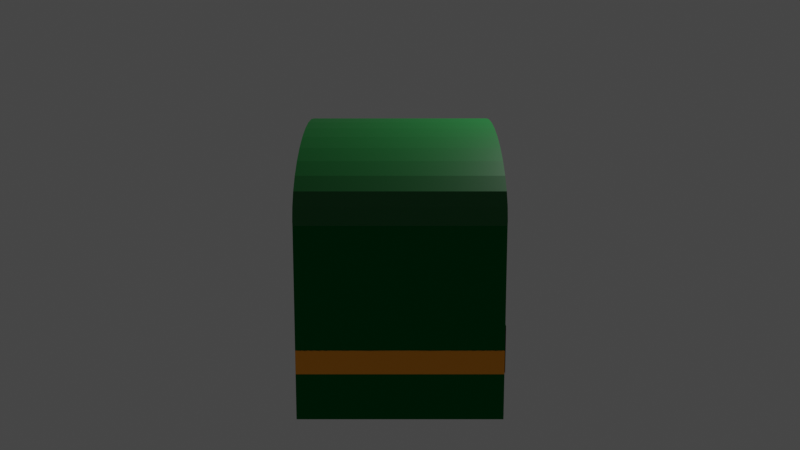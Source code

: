 # Source: Prullenbak.blend  (saved by Blender 2.80.75; exported with 4.5.12 LTS)
import bpy
from mathutils import Matrix  # noqa: F401  (used for matrix-valued properties, if any)

bpy.ops.wm.read_factory_settings(use_empty=True)
scene = bpy.context.scene
scene.name = 'Scene'

# ---- collections
col_collection = bpy.data.collections.new('Collection'); scene.collection.children.link(col_collection)

# ---- materials (node trees are filled in below, after node groups)
mat_material = bpy.data.materials.new('Material')
mat_material.alpha_threshold = 0.0
mat_material.use_transparent_shadow = False
mat_material.diffuse_color = (0.000607, 0.1413, 0.02122, 1.0)
mat_material.line_color = (0.0, 0.0, 0.0, 1.0)
mat_material_001 = bpy.data.materials.new('Material.001')
mat_material_001.use_transparent_shadow = False
mat_material_003 = bpy.data.materials.new('Material.003')
mat_material_003.use_transparent_shadow = False
mat_material_004 = bpy.data.materials.new('Material.004')
mat_material_004.use_transparent_shadow = False
mat_material_005 = bpy.data.materials.new('Material.005')
mat_material_005.use_transparent_shadow = False
mat_material_006 = bpy.data.materials.new('Material.006')
mat_material_006.use_transparent_shadow = False
mat_material_008 = bpy.data.materials.new('Material.008')
mat_material_008.use_transparent_shadow = False
mat_material_009 = bpy.data.materials.new('Material.009')
mat_material_009.use_transparent_shadow = False
mat_material_007 = bpy.data.materials.new('Material.007')
mat_material_007.use_transparent_shadow = False
mat_material_010 = bpy.data.materials.new('Material.010')
mat_material_010.use_transparent_shadow = False
mat_material_002 = bpy.data.materials.new('Material.002')
mat_material_002.use_transparent_shadow = False

# ---- material node trees
mat_material_001.use_nodes = True; mat_material_001.node_tree.nodes.clear()
_N = mat_material_001.node_tree.nodes; _L = mat_material_001.node_tree.links
n0 = _N.new('ShaderNodeOutputMaterial'); n0.name = 'Material Output'; n0.location = (300, 300)
n1 = _N.new('ShaderNodeBsdfPrincipled'); n1.name = 'Principled BSDF'; n1.location = (10, 300)
n1.distribution = 'GGX'
n1.subsurface_method = 'BURLEY'
n1.inputs[0].default_value = (0.000607, 0.1413, 0.02122, 1.0)
n1.inputs[3].default_value = 1.45
n1.inputs[27].default_value = (0.0, 0.0, 0.0, 1.0)
n1.inputs[28].default_value = 1.0
_L.new(n1.outputs[0], n0.inputs[0])
n0.is_active_output = True
mat_material_003.use_nodes = True; mat_material_003.node_tree.nodes.clear()
_N = mat_material_003.node_tree.nodes; _L = mat_material_003.node_tree.links
n0 = _N.new('ShaderNodeOutputMaterial'); n0.name = 'Material Output'; n0.location = (300, 300)
n1 = _N.new('ShaderNodeBsdfPrincipled'); n1.name = 'Principled BSDF'; n1.location = (10, 300)
n1.distribution = 'GGX'
n1.subsurface_method = 'BURLEY'
n1.inputs[0].default_value = (1.0, 0.3763, 0.0, 1.0)
n1.inputs[3].default_value = 1.45
n1.inputs[27].default_value = (0.0, 0.0, 0.0, 1.0)
n1.inputs[28].default_value = 1.0
_L.new(n1.outputs[0], n0.inputs[0])
n0.is_active_output = True
mat_material_004.use_nodes = True; mat_material_004.node_tree.nodes.clear()
_N = mat_material_004.node_tree.nodes; _L = mat_material_004.node_tree.links
n0 = _N.new('ShaderNodeOutputMaterial'); n0.name = 'Material Output'; n0.location = (300, 300)
n1 = _N.new('ShaderNodeBsdfPrincipled'); n1.name = 'Principled BSDF'; n1.location = (10, 300)
n1.distribution = 'GGX'
n1.subsurface_method = 'BURLEY'
n1.inputs[0].default_value = (1.0, 0.3763, 0.0, 1.0)
n1.inputs[3].default_value = 1.45
n1.inputs[27].default_value = (0.0, 0.0, 0.0, 1.0)
n1.inputs[28].default_value = 1.0
_L.new(n1.outputs[0], n0.inputs[0])
n0.is_active_output = True
mat_material_005.use_nodes = True; mat_material_005.node_tree.nodes.clear()
_N = mat_material_005.node_tree.nodes; _L = mat_material_005.node_tree.links
n0 = _N.new('ShaderNodeOutputMaterial'); n0.name = 'Material Output'; n0.location = (300, 300)
n1 = _N.new('ShaderNodeBsdfPrincipled'); n1.name = 'Principled BSDF'; n1.location = (10, 300)
n1.distribution = 'GGX'
n1.subsurface_method = 'BURLEY'
n1.inputs[0].default_value = (1.0, 0.3763, 0.0, 1.0)
n1.inputs[3].default_value = 1.45
n1.inputs[27].default_value = (0.0, 0.0, 0.0, 1.0)
n1.inputs[28].default_value = 1.0
_L.new(n1.outputs[0], n0.inputs[0])
n0.is_active_output = True
mat_material_006.use_nodes = True; mat_material_006.node_tree.nodes.clear()
_N = mat_material_006.node_tree.nodes; _L = mat_material_006.node_tree.links
n0 = _N.new('ShaderNodeOutputMaterial'); n0.name = 'Material Output'; n0.location = (300, 300)
n1 = _N.new('ShaderNodeBsdfPrincipled'); n1.name = 'Principled BSDF'; n1.location = (10, 300)
n1.distribution = 'GGX'
n1.subsurface_method = 'BURLEY'
n1.inputs[0].default_value = (1.0, 0.3763, 0.0, 1.0)
n1.inputs[3].default_value = 1.45
n1.inputs[27].default_value = (0.0, 0.0, 0.0, 1.0)
n1.inputs[28].default_value = 1.0
_L.new(n1.outputs[0], n0.inputs[0])
n0.is_active_output = True
mat_material_008.use_nodes = True; mat_material_008.node_tree.nodes.clear()
_N = mat_material_008.node_tree.nodes; _L = mat_material_008.node_tree.links
n0 = _N.new('ShaderNodeOutputMaterial'); n0.name = 'Material Output'; n0.location = (300, 300)
n1 = _N.new('ShaderNodeBsdfPrincipled'); n1.name = 'Principled BSDF'; n1.location = (10, 300)
n1.distribution = 'GGX'
n1.subsurface_method = 'BURLEY'
n1.inputs[0].default_value = (0.2159, 0.2159, 0.2159, 1.0)
n1.inputs[3].default_value = 1.45
n1.inputs[27].default_value = (0.0, 0.0, 0.0, 1.0)
n1.inputs[28].default_value = 1.0
_L.new(n1.outputs[0], n0.inputs[0])
n0.is_active_output = True
mat_material_009.use_nodes = True; mat_material_009.node_tree.nodes.clear()
_N = mat_material_009.node_tree.nodes; _L = mat_material_009.node_tree.links
n0 = _N.new('ShaderNodeOutputMaterial'); n0.name = 'Material Output'; n0.location = (300, 300)
n1 = _N.new('ShaderNodeBsdfPrincipled'); n1.name = 'Principled BSDF'; n1.location = (10, 300)
n1.distribution = 'GGX'
n1.subsurface_method = 'BURLEY'
n1.inputs[0].default_value = (0.2159, 0.2159, 0.2159, 1.0)
n1.inputs[3].default_value = 1.45
n1.inputs[27].default_value = (0.0, 0.0, 0.0, 1.0)
n1.inputs[28].default_value = 1.0
_L.new(n1.outputs[0], n0.inputs[0])
n0.is_active_output = True
mat_material_007.use_nodes = True; mat_material_007.node_tree.nodes.clear()
_N = mat_material_007.node_tree.nodes; _L = mat_material_007.node_tree.links
n0 = _N.new('ShaderNodeOutputMaterial'); n0.name = 'Material Output'; n0.location = (300, 300)
n1 = _N.new('ShaderNodeBsdfPrincipled'); n1.name = 'Principled BSDF'; n1.location = (10, 300)
n1.distribution = 'GGX'
n1.subsurface_method = 'BURLEY'
n1.inputs[0].default_value = (0.2159, 0.2159, 0.2159, 1.0)
n1.inputs[3].default_value = 1.45
n1.inputs[27].default_value = (0.0, 0.0, 0.0, 1.0)
n1.inputs[28].default_value = 1.0
_L.new(n1.outputs[0], n0.inputs[0])
n0.is_active_output = True
mat_material_010.use_nodes = True; mat_material_010.node_tree.nodes.clear()
_N = mat_material_010.node_tree.nodes; _L = mat_material_010.node_tree.links
n0 = _N.new('ShaderNodeOutputMaterial'); n0.name = 'Material Output'; n0.location = (300, 300)
n1 = _N.new('ShaderNodeBsdfPrincipled'); n1.name = 'Principled BSDF'; n1.location = (10, 300)
n1.distribution = 'GGX'
n1.subsurface_method = 'BURLEY'
n1.inputs[0].default_value = (1.0, 1.0, 1.0, 1.0)
n1.inputs[3].default_value = 1.45
n1.inputs[27].default_value = (0.0, 0.0, 0.0, 1.0)
n1.inputs[28].default_value = 1.0
_L.new(n1.outputs[0], n0.inputs[0])
n0.is_active_output = True
mat_material_002.use_nodes = True; mat_material_002.node_tree.nodes.clear()
_N = mat_material_002.node_tree.nodes; _L = mat_material_002.node_tree.links
n0 = _N.new('ShaderNodeOutputMaterial'); n0.name = 'Material Output'; n0.location = (300, 300)
n1 = _N.new('ShaderNodeBsdfPrincipled'); n1.name = 'Principled BSDF'; n1.location = (10, 300)
n1.distribution = 'GGX'
n1.subsurface_method = 'BURLEY'
n1.inputs[0].default_value = (0.2159, 0.2159, 0.2159, 1.0)
n1.inputs[3].default_value = 1.45
n1.inputs[27].default_value = (0.0, 0.0, 0.0, 1.0)
n1.inputs[28].default_value = 1.0
_L.new(n1.outputs[0], n0.inputs[0])
n0.is_active_output = True

# ---- world
world_world = bpy.data.worlds.new('World'); scene.world = world_world
world_world.use_nodes = True; world_world.node_tree.nodes.clear()
_N = world_world.node_tree.nodes; _L = world_world.node_tree.links
n0 = _N.new('ShaderNodeOutputWorld'); n0.name = 'World Output'; n0.location = (300, 300)
n1 = _N.new('ShaderNodeBackground'); n1.name = 'Background'; n1.location = (10, 300)
n1.inputs[0].default_value = (0.05088, 0.05088, 0.05088, 1.0)
_L.new(n1.outputs[0], n0.inputs[0])
n0.is_active_output = True
world_world.color = (0.05088, 0.05088, 0.05088)
world_world.use_sun_shadow = False
world_world.sun_shadow_jitter_overblur = 0.0

# ---- cameras
cam_camera = bpy.data.cameras.new('Camera')
cam_camera.clip_end = 100.0
cam_camera.ortho_scale = 7.314

# ---- lights
light_light = bpy.data.lights.new('Light', 'POINT')
light_light.transmission_factor = 0.0
light_light.energy = 1000.0
light_light.shadow_soft_size = 0.1
light_light.shadow_maximum_resolution = 0.006
light_light.use_absolute_resolution = True

# ---- meshes
me_cube = bpy.data.meshes.new('Cube')
me_cube.from_pydata([(1.0, 1.0, 1.0), (1.0, 1.0, -1.0), (1.0, -1.0, 1.0), (1.0, -1.0, -1.0), (-1.0, 1.0, 1.0), (-1.0, 1.0, -1.0), (-1.0, -1.0, 1.0), (-1.0, -1.0, -1.0)], [], [(0, 4, 6, 2), (3, 2, 6, 7), (7, 6, 4, 5), (5, 1, 3, 7), (1, 0, 2, 3), (5, 4, 0, 1)])
_uv = me_cube.uv_layers.new(name='UVMap')
_uv.uv.foreach_set('vector', [0.375, 0.0, 0.625, 0.0, 0.625, 0.25, 0.375, 0.25, 0.375, 0.25, 0.625, 0.25, 0.625, 0.5, 0.375, 0.5, 0.375, 0.5, 0.625, 0.5, 0.625, 0.75, 0.375, 0.75, 0.375, 0.75, 0.625, 0.75, 0.625, 1.0, 0.375, 1.0, 0.125, 0.5, 0.375, 0.5, 0.375, 0.75, 0.125, 0.75, 0.625, 0.5, 0.875, 0.5, 0.875, 0.75, 0.625, 0.75])
me_cube.materials.append(mat_material)
me_cube.use_remesh_preserve_volume = False
me_cube.use_remesh_preserve_attributes = False
me_cube.use_mirror_vertex_groups = False
me_cube.update()
me_cylinder = bpy.data.meshes.new('Cylinder')
me_cylinder.from_pydata([(0.0, 1.0, -1.0), (0.0, 1.0, 1.0), (0.1951, 0.9808, -1.0), (0.1951, 0.9808, 1.0), (0.3827, 0.9239, -1.0), (0.3827, 0.9239, 1.0), (0.5556, 0.8315, -1.0), (0.5556, 0.8315, 1.0), (0.7071, 0.7071, -1.0), (0.7071, 0.7071, 1.0), (0.8315, 0.5556, -1.0), (0.8315, 0.5556, 1.0), (0.9239, 0.3827, -1.0), (0.9239, 0.3827, 1.0), (0.9808, 0.1951, -1.0), (0.9808, 0.1951, 1.0), (1.0, 7.55e-08, -1.0), (1.0, 7.55e-08, 1.0), (0.9808, -0.1951, -1.0), (0.9808, -0.1951, 1.0), (0.9239, -0.3827, -1.0), (0.9239, -0.3827, 1.0), (0.8315, -0.5556, -1.0), (0.8315, -0.5556, 1.0), (0.7071, -0.7071, -1.0), (0.7071, -0.7071, 1.0), (0.5556, -0.8315, -1.0), (0.5556, -0.8315, 1.0), (0.3827, -0.9239, -1.0), (0.3827, -0.9239, 1.0), (0.1951, -0.9808, -1.0), (0.1951, -0.9808, 1.0), (-3.258e-07, -1.0, -1.0), (-3.258e-07, -1.0, 1.0), (-0.1951, -0.9808, -1.0), (-0.1951, -0.9808, 1.0), (-0.3827, -0.9239, -1.0), (-0.3827, -0.9239, 1.0), (-0.5556, -0.8315, -1.0), (-0.5556, -0.8315, 1.0), (-0.7071, -0.7071, -1.0), (-0.7071, -0.7071, 1.0), (-0.8315, -0.5556, -1.0), (-0.8315, -0.5556, 1.0), (-0.9239, -0.3827, -1.0), (-0.9239, -0.3827, 1.0), (-0.9808, -0.1951, -1.0), (-0.9808, -0.1951, 1.0), (-1.0, 9.656e-07, -1.0), (-1.0, 9.656e-07, 1.0), (-0.9808, 0.1951, -1.0), (-0.9808, 0.1951, 1.0), (-0.9239, 0.3827, -1.0), (-0.9239, 0.3827, 1.0), (-0.8315, 0.5556, -1.0), (-0.8315, 0.5556, 1.0), (-0.7071, 0.7071, -1.0), (-0.7071, 0.7071, 1.0), (-0.5556, 0.8315, -1.0), (-0.5556, 0.8315, 1.0), (-0.3827, 0.9239, -1.0), (-0.3827, 0.9239, 1.0), (-0.1951, 0.9808, -1.0), (-0.1951, 0.9808, 1.0)], [], [(0, 1, 3, 2), (2, 3, 5, 4), (4, 5, 7, 6), (6, 7, 9, 8), (8, 9, 11, 10), (10, 11, 13, 12), (12, 13, 15, 14), (14, 15, 17, 16), (16, 17, 19, 18), (18, 19, 21, 20), (20, 21, 23, 22), (22, 23, 25, 24), (24, 25, 27, 26), (26, 27, 29, 28), (28, 29, 31, 30), (30, 31, 33, 32), (32, 33, 35, 34), (34, 35, 37, 36), (36, 37, 39, 38), (38, 39, 41, 40), (40, 41, 43, 42), (42, 43, 45, 44), (44, 45, 47, 46), (46, 47, 49, 48), (48, 49, 51, 50), (50, 51, 53, 52), (52, 53, 55, 54), (54, 55, 57, 56), (56, 57, 59, 58), (58, 59, 61, 60), (3, 1, 63, 61, 59, 57, 55, 53, 51, 49, 47, 45, 43, 41, 39, 37, 35, 33, 31, 29, 27, 25, 23, 21, 19, 17, 15, 13, 11, 9, 7, 5), (60, 61, 63, 62), (62, 63, 1, 0), (0, 2, 4, 6, 8, 10, 12, 14, 16, 18, 20, 22, 24, 26, 28, 30, 32, 34, 36, 38, 40, 42, 44, 46, 48, 50, 52, 54, 56, 58, 60, 62)])
_uv = me_cylinder.uv_layers.new(name='UVMap')
_uv.uv.foreach_set('vector', [1.0, 0.5, 1.0, 1.0, 0.9688, 1.0, 0.9688, 0.5, 0.9688, 0.5, 0.9688, 1.0, 0.9375, 1.0, 0.9375, 0.5, 0.9375, 0.5, 0.9375, 1.0, 0.9062, 1.0, 0.9062, 0.5, 0.9062, 0.5, 0.9062, 1.0, 0.875, 1.0, 0.875, 0.5, 0.875, 0.5, 0.875, 1.0, 0.8438, 1.0, 0.8438, 0.5, 0.8438, 0.5, 0.8438, 1.0, 0.8125, 1.0, 0.8125, 0.5, 0.8125, 0.5, 0.8125, 1.0, 0.7812, 1.0, 0.7812, 0.5, 0.7812, 0.5, 0.7812, 1.0, 0.75, 1.0, 0.75, 0.5, 0.75, 0.5, 0.75, 1.0, 0.7188, 1.0, 0.7188, 0.5, 0.7188, 0.5, 0.7188, 1.0, 0.6875, 1.0, 0.6875, 0.5, 0.6875, 0.5, 0.6875, 1.0, 0.6562, 1.0, 0.6562, 0.5, 0.6562, 0.5, 0.6562, 1.0, 0.625, 1.0, 0.625, 0.5, 0.625, 0.5, 0.625, 1.0, 0.5938, 1.0, 0.5938, 0.5, 0.5938, 0.5, 0.5938, 1.0, 0.5625, 1.0, 0.5625, 0.5, 0.5625, 0.5, 0.5625, 1.0, 0.5312, 1.0, 0.5312, 0.5, 0.5312, 0.5, 0.5312, 1.0, 0.5, 1.0, 0.5, 0.5, 0.5, 0.5, 0.5, 1.0, 0.4688, 1.0, 0.4688, 0.5, 0.4688, 0.5, 0.4688, 1.0, 0.4375, 1.0, 0.4375, 0.5, 0.4375, 0.5, 0.4375, 1.0, 0.4062, 1.0, 0.4062, 0.5, 0.4062, 0.5, 0.4062, 1.0, 0.375, 1.0, 0.375, 0.5, 0.375, 0.5, 0.375, 1.0, 0.3438, 1.0, 0.3438, 0.5, 0.3438, 0.5, 0.3438, 1.0, 0.3125, 1.0, 0.3125, 0.5, 0.3125, 0.5, 0.3125, 1.0, 0.2812, 1.0, 0.2812, 0.5, 0.2812, 0.5, 0.2812, 1.0, 0.25, 1.0, 0.25, 0.5, 0.25, 0.5, 0.25, 1.0, 0.2188, 1.0, 0.2188, 0.5, 0.2188, 0.5, 0.2188, 1.0, 0.1875, 1.0, 0.1875, 0.5, 0.1875, 0.5, 0.1875, 1.0, 0.1562, 1.0, 0.1562, 0.5, 0.1562, 0.5, 0.1562, 1.0, 0.125, 1.0, 0.125, 0.5, 0.125, 0.5, 0.125, 1.0, 0.09375, 1.0, 0.09375, 0.5, 0.09375, 0.5, 0.09375, 1.0, 0.0625, 1.0, 0.0625, 0.5, 0.2968, 0.4854, 0.25, 0.49, 0.2032, 0.4854, 0.1582, 0.4717, 0.1167, 0.4496, 0.08029, 0.4197, 0.05045, 0.3833, 0.02827, 0.3418, 0.01461, 0.2968, 0.01, 0.25, 0.01461, 0.2032, 0.02827, 0.1582, 0.05045, 0.1167, 0.08029, 0.08029, 0.1167, 0.05045, 0.1582, 0.02827, 0.2032, 0.01461, 0.25, 0.01, 0.2968, 0.01461, 0.3418, 0.02827, 0.3833, 0.05045, 0.4197, 0.08029, 0.4496, 0.1167, 0.4717, 0.1582, 0.4854, 0.2032, 0.49, 0.25, 0.4854, 0.2968, 0.4717, 0.3418, 0.4496, 0.3833, 0.4197, 0.4197, 0.3833, 0.4496, 0.3418, 0.4717, 0.0625, 0.5, 0.0625, 1.0, 0.03125, 1.0, 0.03125, 0.5, 0.03125, 0.5, 0.03125, 1.0, 0.0, 1.0, 0.0, 0.5, 0.75, 0.49, 0.7968, 0.4854, 0.8418, 0.4717, 0.8833, 0.4496, 0.9197, 0.4197, 0.9496, 0.3833, 0.9717, 0.3418, 0.9854, 0.2968, 0.99, 0.25, 0.9854, 0.2032, 0.9717, 0.1582, 0.9496, 0.1167, 0.9197, 0.08029, 0.8833, 0.05045, 0.8418, 0.02827, 0.7968, 0.01461, 0.75, 0.01, 0.7032, 0.01461, 0.6582, 0.02827, 0.6167, 0.05045, 0.5803, 0.08029, 0.5504, 0.1167, 0.5283, 0.1582, 0.5146, 0.2032, 0.51, 0.25, 0.5146, 0.2968, 0.5283, 0.3418, 0.5504, 0.3833, 0.5803, 0.4197, 0.6167, 0.4496, 0.6582, 0.4717, 0.7032, 0.4854])
me_cylinder.materials.append(mat_material_001)
me_cylinder.use_remesh_preserve_volume = False
me_cylinder.use_remesh_preserve_attributes = False
me_cylinder.use_mirror_vertex_groups = False
me_cylinder.update()
me_plane_001 = bpy.data.meshes.new('Plane.001')
me_plane_001.from_pydata([(-1.0, -1.0, 0.0), (1.0, -1.0, 0.0), (-1.0, 1.0, 0.0), (1.0, 1.0, 0.0)], [], [(0, 1, 3, 2)])
_uv = me_plane_001.uv_layers.new(name='UVMap')
_uv.uv.foreach_set('vector', [0.0, 0.0, 1.0, 0.0, 1.0, 1.0, 0.0, 1.0])
me_plane_001.materials.append(mat_material_003)
me_plane_001.use_remesh_preserve_volume = False
me_plane_001.use_remesh_preserve_attributes = False
me_plane_001.use_mirror_vertex_groups = False
me_plane_001.update()
me_plane_002 = bpy.data.meshes.new('Plane.002')
me_plane_002.from_pydata([(-1.0, -1.0, 0.0), (1.0, -1.0, 0.0), (-1.0, 1.0, 0.0), (1.0, 1.0, 0.0)], [], [(0, 1, 3, 2)])
_uv = me_plane_002.uv_layers.new(name='UVMap')
_uv.uv.foreach_set('vector', [0.0, 0.0, 1.0, 0.0, 1.0, 1.0, 0.0, 1.0])
me_plane_002.materials.append(mat_material_004)
me_plane_002.use_remesh_preserve_volume = False
me_plane_002.use_remesh_preserve_attributes = False
me_plane_002.use_mirror_vertex_groups = False
me_plane_002.update()
me_plane_003 = bpy.data.meshes.new('Plane.003')
me_plane_003.from_pydata([(-1.0, -1.0, 0.0), (1.0, -1.0, 0.0), (-1.0, 1.0, 0.0), (1.0, 1.0, 0.0)], [], [(0, 1, 3, 2)])
_uv = me_plane_003.uv_layers.new(name='UVMap')
_uv.uv.foreach_set('vector', [0.0, 0.0, 1.0, 0.0, 1.0, 1.0, 0.0, 1.0])
me_plane_003.materials.append(mat_material_005)
me_plane_003.use_remesh_preserve_volume = False
me_plane_003.use_remesh_preserve_attributes = False
me_plane_003.use_mirror_vertex_groups = False
me_plane_003.update()
me_plane_004 = bpy.data.meshes.new('Plane.004')
me_plane_004.from_pydata([(-1.0, -1.0, 0.0), (1.0, -1.0, 0.0), (-1.0, 1.0, 0.0), (1.0, 1.0, 0.0)], [], [(0, 1, 3, 2)])
_uv = me_plane_004.uv_layers.new(name='UVMap')
_uv.uv.foreach_set('vector', [0.0, 0.0, 1.0, 0.0, 1.0, 1.0, 0.0, 1.0])
me_plane_004.materials.append(mat_material_006)
me_plane_004.use_remesh_preserve_volume = False
me_plane_004.use_remesh_preserve_attributes = False
me_plane_004.use_mirror_vertex_groups = False
me_plane_004.update()
me_cylinder_001 = bpy.data.meshes.new('Cylinder.001')
me_cylinder_001.from_pydata([(0.0, 1.0, -1.0), (0.0, 1.0, 1.0), (0.1951, 0.9808, -1.0), (0.1951, 0.9808, 1.0), (0.3827, 0.9239, -1.0), (0.3827, 0.9239, 1.0), (0.5556, 0.8315, -1.0), (0.5556, 0.8315, 1.0), (0.7071, 0.7071, -1.0), (0.7071, 0.7071, 1.0), (0.8315, 0.5556, -1.0), (0.8315, 0.5556, 1.0), (0.9239, 0.3827, -1.0), (0.9239, 0.3827, 1.0), (0.9808, 0.1951, -1.0), (0.9808, 0.1951, 1.0), (1.0, 7.55e-08, -1.0), (1.0, 7.55e-08, 1.0), (0.9808, -0.1951, -1.0), (0.9808, -0.1951, 1.0), (0.9239, -0.3827, -1.0), (0.9239, -0.3827, 1.0), (0.8315, -0.5556, -1.0), (0.8315, -0.5556, 1.0), (0.7071, -0.7071, -1.0), (0.7071, -0.7071, 1.0), (0.5556, -0.8315, -1.0), (0.5556, -0.8315, 1.0), (0.3827, -0.9239, -1.0), (0.3827, -0.9239, 1.0), (0.1951, -0.9808, -1.0), (0.1951, -0.9808, 1.0), (-3.258e-07, -1.0, -1.0), (-3.258e-07, -1.0, 1.0), (-0.1951, -0.9808, -1.0), (-0.1951, -0.9808, 1.0), (-0.3827, -0.9239, -1.0), (-0.3827, -0.9239, 1.0), (-0.5556, -0.8315, -1.0), (-0.5556, -0.8315, 1.0), (-0.7071, -0.7071, -1.0), (-0.7071, -0.7071, 1.0), (-0.8315, -0.5556, -1.0), (-0.8315, -0.5556, 1.0), (-0.9239, -0.3827, -1.0), (-0.9239, -0.3827, 1.0), (-0.9808, -0.1951, -1.0), (-0.9808, -0.1951, 1.0), (-1.0, 9.656e-07, -1.0), (-1.0, 9.656e-07, 1.0), (-0.9808, 0.1951, -1.0), (-0.9808, 0.1951, 1.0), (-0.9239, 0.3827, -1.0), (-0.9239, 0.3827, 1.0), (-0.8315, 0.5556, -1.0), (-0.8315, 0.5556, 1.0), (-0.7071, 0.7071, -1.0), (-0.7071, 0.7071, 1.0), (-0.5556, 0.8315, -1.0), (-0.5556, 0.8315, 1.0), (-0.3827, 0.9239, -1.0), (-0.3827, 0.9239, 1.0), (-0.1951, 0.9808, -1.0), (-0.1951, 0.9808, 1.0)], [], [(0, 1, 3, 2), (2, 3, 5, 4), (4, 5, 7, 6), (6, 7, 9, 8), (8, 9, 11, 10), (10, 11, 13, 12), (12, 13, 15, 14), (14, 15, 17, 16), (16, 17, 19, 18), (18, 19, 21, 20), (20, 21, 23, 22), (22, 23, 25, 24), (24, 25, 27, 26), (26, 27, 29, 28), (28, 29, 31, 30), (30, 31, 33, 32), (32, 33, 35, 34), (34, 35, 37, 36), (36, 37, 39, 38), (38, 39, 41, 40), (40, 41, 43, 42), (42, 43, 45, 44), (44, 45, 47, 46), (46, 47, 49, 48), (48, 49, 51, 50), (50, 51, 53, 52), (52, 53, 55, 54), (54, 55, 57, 56), (56, 57, 59, 58), (58, 59, 61, 60), (3, 1, 63, 61, 59, 57, 55, 53, 51, 49, 47, 45, 43, 41, 39, 37, 35, 33, 31, 29, 27, 25, 23, 21, 19, 17, 15, 13, 11, 9, 7, 5), (60, 61, 63, 62), (62, 63, 1, 0), (0, 2, 4, 6, 8, 10, 12, 14, 16, 18, 20, 22, 24, 26, 28, 30, 32, 34, 36, 38, 40, 42, 44, 46, 48, 50, 52, 54, 56, 58, 60, 62)])
_uv = me_cylinder_001.uv_layers.new(name='UVMap')
_uv.uv.foreach_set('vector', [1.0, 0.5, 1.0, 1.0, 0.9688, 1.0, 0.9688, 0.5, 0.9688, 0.5, 0.9688, 1.0, 0.9375, 1.0, 0.9375, 0.5, 0.9375, 0.5, 0.9375, 1.0, 0.9062, 1.0, 0.9062, 0.5, 0.9062, 0.5, 0.9062, 1.0, 0.875, 1.0, 0.875, 0.5, 0.875, 0.5, 0.875, 1.0, 0.8438, 1.0, 0.8438, 0.5, 0.8438, 0.5, 0.8438, 1.0, 0.8125, 1.0, 0.8125, 0.5, 0.8125, 0.5, 0.8125, 1.0, 0.7812, 1.0, 0.7812, 0.5, 0.7812, 0.5, 0.7812, 1.0, 0.75, 1.0, 0.75, 0.5, 0.75, 0.5, 0.75, 1.0, 0.7188, 1.0, 0.7188, 0.5, 0.7188, 0.5, 0.7188, 1.0, 0.6875, 1.0, 0.6875, 0.5, 0.6875, 0.5, 0.6875, 1.0, 0.6562, 1.0, 0.6562, 0.5, 0.6562, 0.5, 0.6562, 1.0, 0.625, 1.0, 0.625, 0.5, 0.625, 0.5, 0.625, 1.0, 0.5938, 1.0, 0.5938, 0.5, 0.5938, 0.5, 0.5938, 1.0, 0.5625, 1.0, 0.5625, 0.5, 0.5625, 0.5, 0.5625, 1.0, 0.5312, 1.0, 0.5312, 0.5, 0.5312, 0.5, 0.5312, 1.0, 0.5, 1.0, 0.5, 0.5, 0.5, 0.5, 0.5, 1.0, 0.4688, 1.0, 0.4688, 0.5, 0.4688, 0.5, 0.4688, 1.0, 0.4375, 1.0, 0.4375, 0.5, 0.4375, 0.5, 0.4375, 1.0, 0.4062, 1.0, 0.4062, 0.5, 0.4062, 0.5, 0.4062, 1.0, 0.375, 1.0, 0.375, 0.5, 0.375, 0.5, 0.375, 1.0, 0.3438, 1.0, 0.3438, 0.5, 0.3438, 0.5, 0.3438, 1.0, 0.3125, 1.0, 0.3125, 0.5, 0.3125, 0.5, 0.3125, 1.0, 0.2812, 1.0, 0.2812, 0.5, 0.2812, 0.5, 0.2812, 1.0, 0.25, 1.0, 0.25, 0.5, 0.25, 0.5, 0.25, 1.0, 0.2188, 1.0, 0.2188, 0.5, 0.2188, 0.5, 0.2188, 1.0, 0.1875, 1.0, 0.1875, 0.5, 0.1875, 0.5, 0.1875, 1.0, 0.1562, 1.0, 0.1562, 0.5, 0.1562, 0.5, 0.1562, 1.0, 0.125, 1.0, 0.125, 0.5, 0.125, 0.5, 0.125, 1.0, 0.09375, 1.0, 0.09375, 0.5, 0.09375, 0.5, 0.09375, 1.0, 0.0625, 1.0, 0.0625, 0.5, 0.2968, 0.4854, 0.25, 0.49, 0.2032, 0.4854, 0.1582, 0.4717, 0.1167, 0.4496, 0.08029, 0.4197, 0.05045, 0.3833, 0.02827, 0.3418, 0.01461, 0.2968, 0.01, 0.25, 0.01461, 0.2032, 0.02827, 0.1582, 0.05045, 0.1167, 0.08029, 0.08029, 0.1167, 0.05045, 0.1582, 0.02827, 0.2032, 0.01461, 0.25, 0.01, 0.2968, 0.01461, 0.3418, 0.02827, 0.3833, 0.05045, 0.4197, 0.08029, 0.4496, 0.1167, 0.4717, 0.1582, 0.4854, 0.2032, 0.49, 0.25, 0.4854, 0.2968, 0.4717, 0.3418, 0.4496, 0.3833, 0.4197, 0.4197, 0.3833, 0.4496, 0.3418, 0.4717, 0.0625, 0.5, 0.0625, 1.0, 0.03125, 1.0, 0.03125, 0.5, 0.03125, 0.5, 0.03125, 1.0, 0.0, 1.0, 0.0, 0.5, 0.75, 0.49, 0.7968, 0.4854, 0.8418, 0.4717, 0.8833, 0.4496, 0.9197, 0.4197, 0.9496, 0.3833, 0.9717, 0.3418, 0.9854, 0.2968, 0.99, 0.25, 0.9854, 0.2032, 0.9717, 0.1582, 0.9496, 0.1167, 0.9197, 0.08029, 0.8833, 0.05045, 0.8418, 0.02827, 0.7968, 0.01461, 0.75, 0.01, 0.7032, 0.01461, 0.6582, 0.02827, 0.6167, 0.05045, 0.5803, 0.08029, 0.5504, 0.1167, 0.5283, 0.1582, 0.5146, 0.2032, 0.51, 0.25, 0.5146, 0.2968, 0.5283, 0.3418, 0.5504, 0.3833, 0.5803, 0.4197, 0.6167, 0.4496, 0.6582, 0.4717, 0.7032, 0.4854])
me_cylinder_001.materials.append(mat_material_008)
me_cylinder_001.use_remesh_preserve_volume = False
me_cylinder_001.use_remesh_preserve_attributes = False
me_cylinder_001.use_mirror_vertex_groups = False
me_cylinder_001.update()
me_cylinder_002 = bpy.data.meshes.new('Cylinder.002')
me_cylinder_002.from_pydata([(0.0, 1.0, -1.0), (0.0, 1.0, 1.0), (0.1951, 0.9808, -1.0), (0.1951, 0.9808, 1.0), (0.3827, 0.9239, -1.0), (0.3827, 0.9239, 1.0), (0.5556, 0.8315, -1.0), (0.5556, 0.8315, 1.0), (0.7071, 0.7071, -1.0), (0.7071, 0.7071, 1.0), (0.8315, 0.5556, -1.0), (0.8315, 0.5556, 1.0), (0.9239, 0.3827, -1.0), (0.9239, 0.3827, 1.0), (0.9808, 0.1951, -1.0), (0.9808, 0.1951, 1.0), (1.0, 7.55e-08, -1.0), (1.0, 7.55e-08, 1.0), (0.9808, -0.1951, -1.0), (0.9808, -0.1951, 1.0), (0.9239, -0.3827, -1.0), (0.9239, -0.3827, 1.0), (0.8315, -0.5556, -1.0), (0.8315, -0.5556, 1.0), (0.7071, -0.7071, -1.0), (0.7071, -0.7071, 1.0), (0.5556, -0.8315, -1.0), (0.5556, -0.8315, 1.0), (0.3827, -0.9239, -1.0), (0.3827, -0.9239, 1.0), (0.1951, -0.9808, -1.0), (0.1951, -0.9808, 1.0), (-3.258e-07, -1.0, -1.0), (-3.258e-07, -1.0, 1.0), (-0.1951, -0.9808, -1.0), (-0.1951, -0.9808, 1.0), (-0.3827, -0.9239, -1.0), (-0.3827, -0.9239, 1.0), (-0.5556, -0.8315, -1.0), (-0.5556, -0.8315, 1.0), (-0.7071, -0.7071, -1.0), (-0.7071, -0.7071, 1.0), (-0.8315, -0.5556, -1.0), (-0.8315, -0.5556, 1.0), (-0.9239, -0.3827, -1.0), (-0.9239, -0.3827, 1.0), (-0.9808, -0.1951, -1.0), (-0.9808, -0.1951, 1.0), (-1.0, 9.656e-07, -1.0), (-1.0, 9.656e-07, 1.0), (-0.9808, 0.1951, -1.0), (-0.9808, 0.1951, 1.0), (-0.9239, 0.3827, -1.0), (-0.9239, 0.3827, 1.0), (-0.8315, 0.5556, -1.0), (-0.8315, 0.5556, 1.0), (-0.7071, 0.7071, -1.0), (-0.7071, 0.7071, 1.0), (-0.5556, 0.8315, -1.0), (-0.5556, 0.8315, 1.0), (-0.3827, 0.9239, -1.0), (-0.3827, 0.9239, 1.0), (-0.1951, 0.9808, -1.0), (-0.1951, 0.9808, 1.0)], [], [(0, 1, 3, 2), (2, 3, 5, 4), (4, 5, 7, 6), (6, 7, 9, 8), (8, 9, 11, 10), (10, 11, 13, 12), (12, 13, 15, 14), (14, 15, 17, 16), (16, 17, 19, 18), (18, 19, 21, 20), (20, 21, 23, 22), (22, 23, 25, 24), (24, 25, 27, 26), (26, 27, 29, 28), (28, 29, 31, 30), (30, 31, 33, 32), (32, 33, 35, 34), (34, 35, 37, 36), (36, 37, 39, 38), (38, 39, 41, 40), (40, 41, 43, 42), (42, 43, 45, 44), (44, 45, 47, 46), (46, 47, 49, 48), (48, 49, 51, 50), (50, 51, 53, 52), (52, 53, 55, 54), (54, 55, 57, 56), (56, 57, 59, 58), (58, 59, 61, 60), (3, 1, 63, 61, 59, 57, 55, 53, 51, 49, 47, 45, 43, 41, 39, 37, 35, 33, 31, 29, 27, 25, 23, 21, 19, 17, 15, 13, 11, 9, 7, 5), (60, 61, 63, 62), (62, 63, 1, 0), (0, 2, 4, 6, 8, 10, 12, 14, 16, 18, 20, 22, 24, 26, 28, 30, 32, 34, 36, 38, 40, 42, 44, 46, 48, 50, 52, 54, 56, 58, 60, 62)])
_uv = me_cylinder_002.uv_layers.new(name='UVMap')
_uv.uv.foreach_set('vector', [1.0, 0.5, 1.0, 1.0, 0.9688, 1.0, 0.9688, 0.5, 0.9688, 0.5, 0.9688, 1.0, 0.9375, 1.0, 0.9375, 0.5, 0.9375, 0.5, 0.9375, 1.0, 0.9062, 1.0, 0.9062, 0.5, 0.9062, 0.5, 0.9062, 1.0, 0.875, 1.0, 0.875, 0.5, 0.875, 0.5, 0.875, 1.0, 0.8438, 1.0, 0.8438, 0.5, 0.8438, 0.5, 0.8438, 1.0, 0.8125, 1.0, 0.8125, 0.5, 0.8125, 0.5, 0.8125, 1.0, 0.7812, 1.0, 0.7812, 0.5, 0.7812, 0.5, 0.7812, 1.0, 0.75, 1.0, 0.75, 0.5, 0.75, 0.5, 0.75, 1.0, 0.7188, 1.0, 0.7188, 0.5, 0.7188, 0.5, 0.7188, 1.0, 0.6875, 1.0, 0.6875, 0.5, 0.6875, 0.5, 0.6875, 1.0, 0.6562, 1.0, 0.6562, 0.5, 0.6562, 0.5, 0.6562, 1.0, 0.625, 1.0, 0.625, 0.5, 0.625, 0.5, 0.625, 1.0, 0.5938, 1.0, 0.5938, 0.5, 0.5938, 0.5, 0.5938, 1.0, 0.5625, 1.0, 0.5625, 0.5, 0.5625, 0.5, 0.5625, 1.0, 0.5312, 1.0, 0.5312, 0.5, 0.5312, 0.5, 0.5312, 1.0, 0.5, 1.0, 0.5, 0.5, 0.5, 0.5, 0.5, 1.0, 0.4688, 1.0, 0.4688, 0.5, 0.4688, 0.5, 0.4688, 1.0, 0.4375, 1.0, 0.4375, 0.5, 0.4375, 0.5, 0.4375, 1.0, 0.4062, 1.0, 0.4062, 0.5, 0.4062, 0.5, 0.4062, 1.0, 0.375, 1.0, 0.375, 0.5, 0.375, 0.5, 0.375, 1.0, 0.3438, 1.0, 0.3438, 0.5, 0.3438, 0.5, 0.3438, 1.0, 0.3125, 1.0, 0.3125, 0.5, 0.3125, 0.5, 0.3125, 1.0, 0.2812, 1.0, 0.2812, 0.5, 0.2812, 0.5, 0.2812, 1.0, 0.25, 1.0, 0.25, 0.5, 0.25, 0.5, 0.25, 1.0, 0.2188, 1.0, 0.2188, 0.5, 0.2188, 0.5, 0.2188, 1.0, 0.1875, 1.0, 0.1875, 0.5, 0.1875, 0.5, 0.1875, 1.0, 0.1562, 1.0, 0.1562, 0.5, 0.1562, 0.5, 0.1562, 1.0, 0.125, 1.0, 0.125, 0.5, 0.125, 0.5, 0.125, 1.0, 0.09375, 1.0, 0.09375, 0.5, 0.09375, 0.5, 0.09375, 1.0, 0.0625, 1.0, 0.0625, 0.5, 0.2968, 0.4854, 0.25, 0.49, 0.2032, 0.4854, 0.1582, 0.4717, 0.1167, 0.4496, 0.08029, 0.4197, 0.05045, 0.3833, 0.02827, 0.3418, 0.01461, 0.2968, 0.01, 0.25, 0.01461, 0.2032, 0.02827, 0.1582, 0.05045, 0.1167, 0.08029, 0.08029, 0.1167, 0.05045, 0.1582, 0.02827, 0.2032, 0.01461, 0.25, 0.01, 0.2968, 0.01461, 0.3418, 0.02827, 0.3833, 0.05045, 0.4197, 0.08029, 0.4496, 0.1167, 0.4717, 0.1582, 0.4854, 0.2032, 0.49, 0.25, 0.4854, 0.2968, 0.4717, 0.3418, 0.4496, 0.3833, 0.4197, 0.4197, 0.3833, 0.4496, 0.3418, 0.4717, 0.0625, 0.5, 0.0625, 1.0, 0.03125, 1.0, 0.03125, 0.5, 0.03125, 0.5, 0.03125, 1.0, 0.0, 1.0, 0.0, 0.5, 0.75, 0.49, 0.7968, 0.4854, 0.8418, 0.4717, 0.8833, 0.4496, 0.9197, 0.4197, 0.9496, 0.3833, 0.9717, 0.3418, 0.9854, 0.2968, 0.99, 0.25, 0.9854, 0.2032, 0.9717, 0.1582, 0.9496, 0.1167, 0.9197, 0.08029, 0.8833, 0.05045, 0.8418, 0.02827, 0.7968, 0.01461, 0.75, 0.01, 0.7032, 0.01461, 0.6582, 0.02827, 0.6167, 0.05045, 0.5803, 0.08029, 0.5504, 0.1167, 0.5283, 0.1582, 0.5146, 0.2032, 0.51, 0.25, 0.5146, 0.2968, 0.5283, 0.3418, 0.5504, 0.3833, 0.5803, 0.4197, 0.6167, 0.4496, 0.6582, 0.4717, 0.7032, 0.4854])
me_cylinder_002.materials.append(mat_material_009)
me_cylinder_002.use_remesh_preserve_volume = False
me_cylinder_002.use_remesh_preserve_attributes = False
me_cylinder_002.use_mirror_vertex_groups = False
me_cylinder_002.update()
me_cylinder_003 = bpy.data.meshes.new('Cylinder.003')
me_cylinder_003.from_pydata([(0.0, 1.0, -1.0), (0.0, 1.0, 1.0), (0.1951, 0.9808, -1.0), (0.1951, 0.9808, 1.0), (0.3827, 0.9239, -1.0), (0.3827, 0.9239, 1.0), (0.5556, 0.8315, -1.0), (0.5556, 0.8315, 1.0), (0.7071, 0.7071, -1.0), (0.7071, 0.7071, 1.0), (0.8315, 0.5556, -1.0), (0.8315, 0.5556, 1.0), (0.9239, 0.3827, -1.0), (0.9239, 0.3827, 1.0), (0.9808, 0.1951, -1.0), (0.9808, 0.1951, 1.0), (1.0, 7.55e-08, -1.0), (1.0, 7.55e-08, 1.0), (0.9808, -0.1951, -1.0), (0.9808, -0.1951, 1.0), (0.9239, -0.3827, -1.0), (0.9239, -0.3827, 1.0), (0.8315, -0.5556, -1.0), (0.8315, -0.5556, 1.0), (0.7071, -0.7071, -1.0), (0.7071, -0.7071, 1.0), (0.5556, -0.8315, -1.0), (0.5556, -0.8315, 1.0), (0.3827, -0.9239, -1.0), (0.3827, -0.9239, 1.0), (0.1951, -0.9808, -1.0), (0.1951, -0.9808, 1.0), (-3.258e-07, -1.0, -1.0), (-3.258e-07, -1.0, 1.0), (-0.1951, -0.9808, -1.0), (-0.1951, -0.9808, 1.0), (-0.3827, -0.9239, -1.0), (-0.3827, -0.9239, 1.0), (-0.5556, -0.8315, -1.0), (-0.5556, -0.8315, 1.0), (-0.7071, -0.7071, -1.0), (-0.7071, -0.7071, 1.0), (-0.8315, -0.5556, -1.0), (-0.8315, -0.5556, 1.0), (-0.9239, -0.3827, -1.0), (-0.9239, -0.3827, 1.0), (-0.9808, -0.1951, -1.0), (-0.9808, -0.1951, 1.0), (-1.0, 9.656e-07, -1.0), (-1.0, 9.656e-07, 1.0), (-0.9808, 0.1951, -1.0), (-0.9808, 0.1951, 1.0), (-0.9239, 0.3827, -1.0), (-0.9239, 0.3827, 1.0), (-0.8315, 0.5556, -1.0), (-0.8315, 0.5556, 1.0), (-0.7071, 0.7071, -1.0), (-0.7071, 0.7071, 1.0), (-0.5556, 0.8315, -1.0), (-0.5556, 0.8315, 1.0), (-0.3827, 0.9239, -1.0), (-0.3827, 0.9239, 1.0), (-0.1951, 0.9808, -1.0), (-0.1951, 0.9808, 1.0)], [], [(0, 1, 3, 2), (2, 3, 5, 4), (4, 5, 7, 6), (6, 7, 9, 8), (8, 9, 11, 10), (10, 11, 13, 12), (12, 13, 15, 14), (14, 15, 17, 16), (16, 17, 19, 18), (18, 19, 21, 20), (20, 21, 23, 22), (22, 23, 25, 24), (24, 25, 27, 26), (26, 27, 29, 28), (28, 29, 31, 30), (30, 31, 33, 32), (32, 33, 35, 34), (34, 35, 37, 36), (36, 37, 39, 38), (38, 39, 41, 40), (40, 41, 43, 42), (42, 43, 45, 44), (44, 45, 47, 46), (46, 47, 49, 48), (48, 49, 51, 50), (50, 51, 53, 52), (52, 53, 55, 54), (54, 55, 57, 56), (56, 57, 59, 58), (58, 59, 61, 60), (3, 1, 63, 61, 59, 57, 55, 53, 51, 49, 47, 45, 43, 41, 39, 37, 35, 33, 31, 29, 27, 25, 23, 21, 19, 17, 15, 13, 11, 9, 7, 5), (60, 61, 63, 62), (62, 63, 1, 0), (0, 2, 4, 6, 8, 10, 12, 14, 16, 18, 20, 22, 24, 26, 28, 30, 32, 34, 36, 38, 40, 42, 44, 46, 48, 50, 52, 54, 56, 58, 60, 62)])
_uv = me_cylinder_003.uv_layers.new(name='UVMap')
_uv.uv.foreach_set('vector', [1.0, 0.5, 1.0, 1.0, 0.9688, 1.0, 0.9688, 0.5, 0.9688, 0.5, 0.9688, 1.0, 0.9375, 1.0, 0.9375, 0.5, 0.9375, 0.5, 0.9375, 1.0, 0.9062, 1.0, 0.9062, 0.5, 0.9062, 0.5, 0.9062, 1.0, 0.875, 1.0, 0.875, 0.5, 0.875, 0.5, 0.875, 1.0, 0.8438, 1.0, 0.8438, 0.5, 0.8438, 0.5, 0.8438, 1.0, 0.8125, 1.0, 0.8125, 0.5, 0.8125, 0.5, 0.8125, 1.0, 0.7812, 1.0, 0.7812, 0.5, 0.7812, 0.5, 0.7812, 1.0, 0.75, 1.0, 0.75, 0.5, 0.75, 0.5, 0.75, 1.0, 0.7188, 1.0, 0.7188, 0.5, 0.7188, 0.5, 0.7188, 1.0, 0.6875, 1.0, 0.6875, 0.5, 0.6875, 0.5, 0.6875, 1.0, 0.6562, 1.0, 0.6562, 0.5, 0.6562, 0.5, 0.6562, 1.0, 0.625, 1.0, 0.625, 0.5, 0.625, 0.5, 0.625, 1.0, 0.5938, 1.0, 0.5938, 0.5, 0.5938, 0.5, 0.5938, 1.0, 0.5625, 1.0, 0.5625, 0.5, 0.5625, 0.5, 0.5625, 1.0, 0.5312, 1.0, 0.5312, 0.5, 0.5312, 0.5, 0.5312, 1.0, 0.5, 1.0, 0.5, 0.5, 0.5, 0.5, 0.5, 1.0, 0.4688, 1.0, 0.4688, 0.5, 0.4688, 0.5, 0.4688, 1.0, 0.4375, 1.0, 0.4375, 0.5, 0.4375, 0.5, 0.4375, 1.0, 0.4062, 1.0, 0.4062, 0.5, 0.4062, 0.5, 0.4062, 1.0, 0.375, 1.0, 0.375, 0.5, 0.375, 0.5, 0.375, 1.0, 0.3438, 1.0, 0.3438, 0.5, 0.3438, 0.5, 0.3438, 1.0, 0.3125, 1.0, 0.3125, 0.5, 0.3125, 0.5, 0.3125, 1.0, 0.2812, 1.0, 0.2812, 0.5, 0.2812, 0.5, 0.2812, 1.0, 0.25, 1.0, 0.25, 0.5, 0.25, 0.5, 0.25, 1.0, 0.2188, 1.0, 0.2188, 0.5, 0.2188, 0.5, 0.2188, 1.0, 0.1875, 1.0, 0.1875, 0.5, 0.1875, 0.5, 0.1875, 1.0, 0.1562, 1.0, 0.1562, 0.5, 0.1562, 0.5, 0.1562, 1.0, 0.125, 1.0, 0.125, 0.5, 0.125, 0.5, 0.125, 1.0, 0.09375, 1.0, 0.09375, 0.5, 0.09375, 0.5, 0.09375, 1.0, 0.0625, 1.0, 0.0625, 0.5, 0.2968, 0.4854, 0.25, 0.49, 0.2032, 0.4854, 0.1582, 0.4717, 0.1167, 0.4496, 0.08029, 0.4197, 0.05045, 0.3833, 0.02827, 0.3418, 0.01461, 0.2968, 0.01, 0.25, 0.01461, 0.2032, 0.02827, 0.1582, 0.05045, 0.1167, 0.08029, 0.08029, 0.1167, 0.05045, 0.1582, 0.02827, 0.2032, 0.01461, 0.25, 0.01, 0.2968, 0.01461, 0.3418, 0.02827, 0.3833, 0.05045, 0.4197, 0.08029, 0.4496, 0.1167, 0.4717, 0.1582, 0.4854, 0.2032, 0.49, 0.25, 0.4854, 0.2968, 0.4717, 0.3418, 0.4496, 0.3833, 0.4197, 0.4197, 0.3833, 0.4496, 0.3418, 0.4717, 0.0625, 0.5, 0.0625, 1.0, 0.03125, 1.0, 0.03125, 0.5, 0.03125, 0.5, 0.03125, 1.0, 0.0, 1.0, 0.0, 0.5, 0.75, 0.49, 0.7968, 0.4854, 0.8418, 0.4717, 0.8833, 0.4496, 0.9197, 0.4197, 0.9496, 0.3833, 0.9717, 0.3418, 0.9854, 0.2968, 0.99, 0.25, 0.9854, 0.2032, 0.9717, 0.1582, 0.9496, 0.1167, 0.9197, 0.08029, 0.8833, 0.05045, 0.8418, 0.02827, 0.7968, 0.01461, 0.75, 0.01, 0.7032, 0.01461, 0.6582, 0.02827, 0.6167, 0.05045, 0.5803, 0.08029, 0.5504, 0.1167, 0.5283, 0.1582, 0.5146, 0.2032, 0.51, 0.25, 0.5146, 0.2968, 0.5283, 0.3418, 0.5504, 0.3833, 0.5803, 0.4197, 0.6167, 0.4496, 0.6582, 0.4717, 0.7032, 0.4854])
me_cylinder_003.materials.append(mat_material_007)
me_cylinder_003.use_remesh_preserve_volume = False
me_cylinder_003.use_remesh_preserve_attributes = False
me_cylinder_003.use_mirror_vertex_groups = False
me_cylinder_003.update()
me_plane_005 = bpy.data.meshes.new('Plane.005')
me_plane_005.from_pydata([(-1.0, -1.0, 0.0), (1.0, -1.0, 0.0), (-1.0, 1.0, 0.0), (1.0, 1.0, 0.0)], [], [(0, 1, 3, 2)])
_uv = me_plane_005.uv_layers.new(name='UVMap')
_uv.uv.foreach_set('vector', [0.0, 0.0, 1.0, 0.0, 1.0, 1.0, 0.0, 1.0])
me_plane_005.materials.append(mat_material_010)
me_plane_005.use_remesh_preserve_volume = False
me_plane_005.use_remesh_preserve_attributes = False
me_plane_005.use_mirror_vertex_groups = False
me_plane_005.update()
me_plane = bpy.data.meshes.new('Plane')
me_plane.from_pydata([(-1.0, -1.0, 0.0), (1.0, -1.0, 0.0), (-1.0, 1.0, 0.0), (1.0, 1.0, 0.0)], [], [(0, 1, 3, 2)])
_uv = me_plane.uv_layers.new(name='UVMap')
_uv.uv.foreach_set('vector', [0.0, 0.0, 1.0, 0.0, 1.0, 1.0, 0.0, 1.0])
me_plane.materials.append(mat_material_002)
me_plane.use_remesh_preserve_volume = False
me_plane.use_remesh_preserve_attributes = False
me_plane.use_mirror_vertex_groups = False
me_plane.update()

# ---- curves / text
cu_beziercircle = bpy.data.curves.new('BezierCircle', 'CURVE')
cu_beziercircle.dimensions = '3D'
_sp = cu_beziercircle.splines.new('BEZIER'); _sp.bezier_points.add(3)
_sp.bezier_points.foreach_set('co', [-10.0, 0.0, 0.0, 0.0, 10.0, 0.0, 10.0, 0.0, 0.0, 0.0, -10.0, 0.0])
_sp.bezier_points.foreach_set('handle_left', [-10.0, -5.521, 0.0, -5.521, 10.0, 0.0, 10.0, 5.521, 0.0, 5.521, -10.0, 0.0])
_sp.bezier_points.foreach_set('handle_right', [-10.0, 5.521, 0.0, 5.521, 10.0, 0.0, 10.0, -5.521, 0.0, -5.521, -10.0, 0.0])
for _p, _l, _r in zip(_sp.bezier_points, ['AUTO', 'AUTO', 'AUTO', 'AUTO'], ['AUTO', 'AUTO', 'AUTO', 'AUTO']): _p.handle_left_type = _l; _p.handle_right_type = _r
_sp.order_u = 0
_sp.order_v = 0
_sp.use_cyclic_u = True
cu_beziercircle.use_path = True
cu_beziercircle.use_path_follow = True
cu_beziercircle.use_path_clamp = True
cu_beziercircle.eval_time = 161.0
cu_beziercircle.fill_mode = 'FULL'

# ---- objects
ob_cube = bpy.data.objects.new('Cube', me_cube)
ob_light = bpy.data.objects.new('Light', light_light)
ob_camera = bpy.data.objects.new('Camera', cam_camera)
ob_cylinder = bpy.data.objects.new('Cylinder', me_cylinder)
ob_beziercircle = bpy.data.objects.new('BezierCircle', cu_beziercircle)
ob_empty = bpy.data.objects.new('Empty', None)
ob_plane_001 = bpy.data.objects.new('Plane.001', me_plane_001)
ob_plane_002 = bpy.data.objects.new('Plane.002', me_plane_002)
ob_plane_003 = bpy.data.objects.new('Plane.003', me_plane_003)
ob_plane_004 = bpy.data.objects.new('Plane.004', me_plane_004)
ob_cylinder_001 = bpy.data.objects.new('Cylinder.001', me_cylinder_001)
ob_cylinder_002 = bpy.data.objects.new('Cylinder.002', me_cylinder_002)
ob_cylinder_003 = bpy.data.objects.new('Cylinder.003', me_cylinder_003)
ob_plane_005 = bpy.data.objects.new('Plane.005', me_plane_005)
ob_empty_001 = bpy.data.objects.new('Empty.001', None)
ob_plane = bpy.data.objects.new('Plane', me_plane)

# ---- transforms, parenting, visibility, modifiers, constraints
ob_cube.location = (0.0, 0.0, 0.0)
ob_cube.scale = (1.5, 3.0, 1.5)
ob_cube.lock_rotations_4d = False
ob_cube.empty_display_type = 'ARROWS'
ob_cube.lineart.crease_threshold = 0.0
ob_light.location = (4.076, 1.005, 5.904)
ob_light.rotation_euler = (0.6503, 0.05522, 1.866)
ob_light.lock_rotations_4d = False
ob_light.empty_display_type = 'ARROWS'
ob_light.color = (0.0, 0.0, 0.0, 0.0)
ob_light.lineart.crease_threshold = 0.0
ob_camera.parent = ob_beziercircle
ob_camera.matrix_parent_inverse = Matrix(((6.557e-07, 1.0, 5.96e-08, 10.0), (5.96e-08, -3.553e-14, 1.0, -3.553e-13), (1.0, -5.96e-07, -3.553e-14, -5.96e-06), (-0.0, 0.0, -0.0, 1.0)))
ob_camera.location = (0.0, -18.12, 2.24)
ob_camera.rotation_euler = (1.109, 0.0, 0.8149)
ob_camera.lock_rotations_4d = False
ob_camera.empty_display_type = 'ARROWS'
ob_camera.color = (0.0, 0.0, 0.0, 0.0)
ob_camera.display_type = 'WIRE'
ob_camera.lineart.crease_threshold = 0.0
_c = ob_camera.constraints.new('TRACK_TO'); _c.name = 'Track To'
_c.target = ob_empty
ob_cylinder.location = (0.0, 0.0, 1.44)
ob_cylinder.rotation_euler = (-0.0, -1.571, -0.0)
ob_cylinder.scale = (1.0, 3.02, 1.5)
ob_cylinder.lineart.crease_threshold = 0.0
ob_beziercircle.location = (0.0, 0.0, 2.5)
ob_beziercircle.lineart.crease_threshold = 0.0
ob_empty.location = (0.0, 0.0, 0.7202)
ob_empty.empty_display_type = 'ARROWS'
ob_empty.lineart.crease_threshold = 0.0
ob_plane_001.location = (1.51, 0.007396, -0.4515)
ob_plane_001.rotation_euler = (-0.0, 1.571, -0.0)
ob_plane_001.scale = (0.36, 3.0, 1.0)
ob_plane_001.lineart.crease_threshold = 0.0
ob_plane_002.location = (-1.501, 0.007396, -0.4515)
ob_plane_002.rotation_euler = (-0.0, 1.571, -0.0)
ob_plane_002.scale = (0.36, 3.0, 1.0)
ob_plane_002.lineart.crease_threshold = 0.0
ob_plane_003.location = (0.0, 3.01, -0.4515)
ob_plane_003.rotation_euler = (-1.571, -0.0, 0.0)
ob_plane_003.scale = (1.5, 0.36, 1.0)
ob_plane_003.lineart.crease_threshold = 0.0
ob_plane_004.location = (0.0, -3.0, -0.4515)
ob_plane_004.rotation_euler = (-1.571, -0.0, 0.0)
ob_plane_004.scale = (1.5, 0.36, 1.0)
ob_plane_004.lineart.crease_threshold = 0.0
ob_cylinder_001.location = (1.582, -0.566, 1.52)
ob_cylinder_001.rotation_euler = (0.0, 1.571, 0.0)
ob_cylinder_001.scale = (0.03985, 0.03783, 0.06317)
ob_cylinder_001.lineart.crease_threshold = 0.0
ob_cylinder_002.location = (1.582, 0.5753, 1.52)
ob_cylinder_002.rotation_euler = (0.0, 1.571, 0.0)
ob_cylinder_002.scale = (0.03985, 0.03783, 0.06317)
ob_cylinder_002.lineart.crease_threshold = 0.0
ob_cylinder_003.location = (1.634, 0.01632, 1.518)
ob_cylinder_003.rotation_euler = (-4.71, 1.571, 0.0)
ob_cylinder_003.scale = (0.03985, 0.03783, 0.7232)
ob_cylinder_003.lineart.crease_threshold = 0.0
ob_plane_005.location = (1.52, 1.966, 1.339)
ob_plane_005.rotation_euler = (-0.0, 1.571, -0.0)
ob_plane_005.scale = (0.08, 0.12, 1.0)
ob_plane_005.lineart.crease_threshold = 0.0
ob_empty_001.location = (1.495, -0.4507, 3.687)
ob_empty_001.rotation_euler = (1.562, 1.434e-06, 1.567)
ob_empty_001.empty_display_type = 'IMAGE'
ob_empty_001.empty_display_size = 0.2479
ob_empty_001.empty_image_offset = (9.523, -10.06)
ob_empty_001.lineart.crease_threshold = 0.0
ob_plane.location = (1.52, 0.0, 1.339)
ob_plane.rotation_euler = (-0.0, 1.571, -0.0)
ob_plane.scale = (0.36, 1.0, 1.0)
ob_plane.lineart.crease_threshold = 0.0

# ---- collection membership
col_collection.objects.link(ob_cube)
col_collection.objects.link(ob_light)
col_collection.objects.link(ob_camera)
col_collection.objects.link(ob_cylinder)
col_collection.objects.link(ob_beziercircle)
col_collection.objects.link(ob_empty)
col_collection.objects.link(ob_plane_001)
col_collection.objects.link(ob_plane_002)
col_collection.objects.link(ob_plane_003)
col_collection.objects.link(ob_plane_004)
col_collection.objects.link(ob_cylinder_001)
col_collection.objects.link(ob_cylinder_002)
col_collection.objects.link(ob_cylinder_003)
col_collection.objects.link(ob_plane_005)
col_collection.objects.link(ob_empty_001)
col_collection.objects.link(ob_plane)

# ---- scene / render settings (as saved in the file)
scene.camera = ob_camera
scene.frame_start = 1; scene.frame_end = 250; scene.frame_set(161)
scene.render.engine = 'BLENDER_EEVEE_NEXT'
scene.cycles.use_denoising = False
scene.cycles.samples = 128
scene.cycles.sampling_pattern = 'TABULATED_SOBOL'
scene.cycles.use_adaptive_sampling = False
scene.cycles.use_light_tree = False
scene.view_settings.view_transform = 'Filmic'
bpy.context.view_layer.update()
